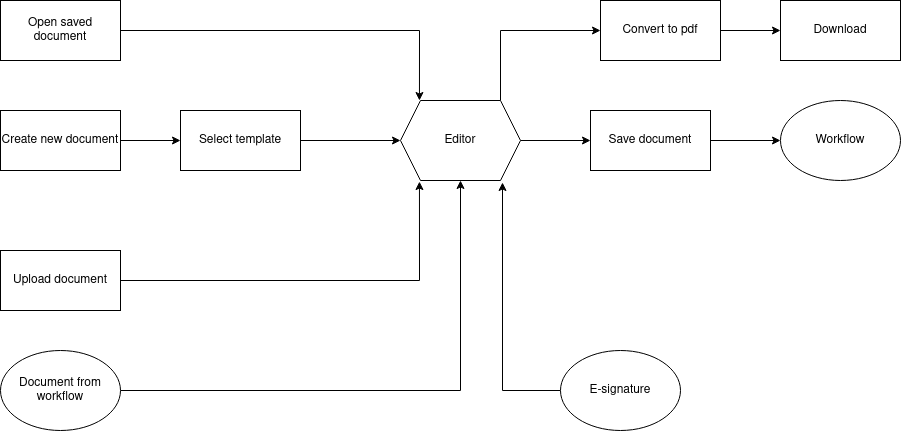

The diagram above was exported from draw.io. Its source (the exported page's mxGraphModel, read from the mxfile embedded in the PNG):
<mxGraphModel dx="818" dy="481" grid="1" gridSize="10" guides="1" tooltips="1" connect="1" arrows="1" fold="1" page="1" pageScale="1" pageWidth="850" pageHeight="1100" math="0" shadow="0">
  <root>
    <mxCell id="0" />
    <mxCell id="1" parent="0" />
    <mxCell id="aL6ILu9Gh2-nQ0cu4Gie-9" style="edgeStyle=orthogonalEdgeStyle;rounded=0;orthogonalLoop=1;jettySize=auto;html=1;" edge="1" parent="1" source="aL6ILu9Gh2-nQ0cu4Gie-1" target="aL6ILu9Gh2-nQ0cu4Gie-4">
      <mxGeometry relative="1" as="geometry" />
    </mxCell>
    <mxCell id="aL6ILu9Gh2-nQ0cu4Gie-1" value="Create new document" style="rounded=0;whiteSpace=wrap;html=1;" vertex="1" parent="1">
      <mxGeometry x="40" y="130" width="120" height="60" as="geometry" />
    </mxCell>
    <mxCell id="aL6ILu9Gh2-nQ0cu4Gie-13" style="edgeStyle=orthogonalEdgeStyle;rounded=0;orthogonalLoop=1;jettySize=auto;html=1;entryX=0.158;entryY=1.013;entryDx=0;entryDy=0;entryPerimeter=0;" edge="1" parent="1" source="aL6ILu9Gh2-nQ0cu4Gie-3" target="aL6ILu9Gh2-nQ0cu4Gie-10">
      <mxGeometry relative="1" as="geometry" />
    </mxCell>
    <mxCell id="aL6ILu9Gh2-nQ0cu4Gie-3" value="Upload document" style="rounded=0;whiteSpace=wrap;html=1;" vertex="1" parent="1">
      <mxGeometry x="40" y="270" width="120" height="60" as="geometry" />
    </mxCell>
    <mxCell id="aL6ILu9Gh2-nQ0cu4Gie-11" style="edgeStyle=orthogonalEdgeStyle;rounded=0;orthogonalLoop=1;jettySize=auto;html=1;exitX=1;exitY=0.5;exitDx=0;exitDy=0;" edge="1" parent="1" source="aL6ILu9Gh2-nQ0cu4Gie-4" target="aL6ILu9Gh2-nQ0cu4Gie-10">
      <mxGeometry relative="1" as="geometry" />
    </mxCell>
    <mxCell id="aL6ILu9Gh2-nQ0cu4Gie-4" value="Select template" style="rounded=0;whiteSpace=wrap;html=1;" vertex="1" parent="1">
      <mxGeometry x="220" y="130" width="120" height="60" as="geometry" />
    </mxCell>
    <mxCell id="aL6ILu9Gh2-nQ0cu4Gie-12" style="edgeStyle=orthogonalEdgeStyle;rounded=0;orthogonalLoop=1;jettySize=auto;html=1;entryX=0.158;entryY=0;entryDx=0;entryDy=0;entryPerimeter=0;" edge="1" parent="1" source="aL6ILu9Gh2-nQ0cu4Gie-5" target="aL6ILu9Gh2-nQ0cu4Gie-10">
      <mxGeometry relative="1" as="geometry" />
    </mxCell>
    <mxCell id="aL6ILu9Gh2-nQ0cu4Gie-5" value="Open saved document" style="rounded=0;whiteSpace=wrap;html=1;" vertex="1" parent="1">
      <mxGeometry x="40" y="20" width="120" height="60" as="geometry" />
    </mxCell>
    <mxCell id="aL6ILu9Gh2-nQ0cu4Gie-17" style="edgeStyle=orthogonalEdgeStyle;rounded=0;orthogonalLoop=1;jettySize=auto;html=1;exitX=1;exitY=0.5;exitDx=0;exitDy=0;" edge="1" parent="1" source="aL6ILu9Gh2-nQ0cu4Gie-10" target="aL6ILu9Gh2-nQ0cu4Gie-16">
      <mxGeometry relative="1" as="geometry" />
    </mxCell>
    <mxCell id="aL6ILu9Gh2-nQ0cu4Gie-22" style="edgeStyle=orthogonalEdgeStyle;rounded=0;orthogonalLoop=1;jettySize=auto;html=1;entryX=0;entryY=0.5;entryDx=0;entryDy=0;" edge="1" parent="1" source="aL6ILu9Gh2-nQ0cu4Gie-10" target="aL6ILu9Gh2-nQ0cu4Gie-21">
      <mxGeometry relative="1" as="geometry">
        <Array as="points">
          <mxPoint x="540" y="50" />
        </Array>
      </mxGeometry>
    </mxCell>
    <mxCell id="aL6ILu9Gh2-nQ0cu4Gie-10" value="Editor" style="shape=hexagon;perimeter=hexagonPerimeter2;whiteSpace=wrap;html=1;fixedSize=1;" vertex="1" parent="1">
      <mxGeometry x="440" y="120" width="120" height="80" as="geometry" />
    </mxCell>
    <mxCell id="aL6ILu9Gh2-nQ0cu4Gie-15" style="edgeStyle=orthogonalEdgeStyle;rounded=0;orthogonalLoop=1;jettySize=auto;html=1;entryX=0.85;entryY=1.025;entryDx=0;entryDy=0;entryPerimeter=0;" edge="1" parent="1" source="aL6ILu9Gh2-nQ0cu4Gie-14" target="aL6ILu9Gh2-nQ0cu4Gie-10">
      <mxGeometry relative="1" as="geometry" />
    </mxCell>
    <mxCell id="aL6ILu9Gh2-nQ0cu4Gie-14" value="E-signature" style="ellipse;whiteSpace=wrap;html=1;" vertex="1" parent="1">
      <mxGeometry x="600" y="370" width="120" height="80" as="geometry" />
    </mxCell>
    <mxCell id="aL6ILu9Gh2-nQ0cu4Gie-28" style="edgeStyle=orthogonalEdgeStyle;rounded=0;orthogonalLoop=1;jettySize=auto;html=1;" edge="1" parent="1" source="aL6ILu9Gh2-nQ0cu4Gie-16" target="aL6ILu9Gh2-nQ0cu4Gie-27">
      <mxGeometry relative="1" as="geometry" />
    </mxCell>
    <mxCell id="aL6ILu9Gh2-nQ0cu4Gie-16" value="Save document" style="rounded=0;whiteSpace=wrap;html=1;" vertex="1" parent="1">
      <mxGeometry x="630" y="130" width="120" height="60" as="geometry" />
    </mxCell>
    <mxCell id="aL6ILu9Gh2-nQ0cu4Gie-24" style="edgeStyle=orthogonalEdgeStyle;rounded=0;orthogonalLoop=1;jettySize=auto;html=1;" edge="1" parent="1" source="aL6ILu9Gh2-nQ0cu4Gie-21" target="aL6ILu9Gh2-nQ0cu4Gie-23">
      <mxGeometry relative="1" as="geometry" />
    </mxCell>
    <mxCell id="aL6ILu9Gh2-nQ0cu4Gie-21" value="Convert to pdf" style="rounded=0;whiteSpace=wrap;html=1;" vertex="1" parent="1">
      <mxGeometry x="640" y="20" width="120" height="60" as="geometry" />
    </mxCell>
    <mxCell id="aL6ILu9Gh2-nQ0cu4Gie-23" value="Download" style="rounded=0;whiteSpace=wrap;html=1;" vertex="1" parent="1">
      <mxGeometry x="820" y="20" width="120" height="60" as="geometry" />
    </mxCell>
    <mxCell id="aL6ILu9Gh2-nQ0cu4Gie-26" style="edgeStyle=orthogonalEdgeStyle;rounded=0;orthogonalLoop=1;jettySize=auto;html=1;" edge="1" parent="1" source="aL6ILu9Gh2-nQ0cu4Gie-25" target="aL6ILu9Gh2-nQ0cu4Gie-10">
      <mxGeometry relative="1" as="geometry" />
    </mxCell>
    <mxCell id="aL6ILu9Gh2-nQ0cu4Gie-25" value="Document from workflow" style="ellipse;whiteSpace=wrap;html=1;" vertex="1" parent="1">
      <mxGeometry x="40" y="370" width="120" height="80" as="geometry" />
    </mxCell>
    <mxCell id="aL6ILu9Gh2-nQ0cu4Gie-27" value="Workflow" style="ellipse;whiteSpace=wrap;html=1;" vertex="1" parent="1">
      <mxGeometry x="820" y="120" width="120" height="80" as="geometry" />
    </mxCell>
  </root>
</mxGraphModel>